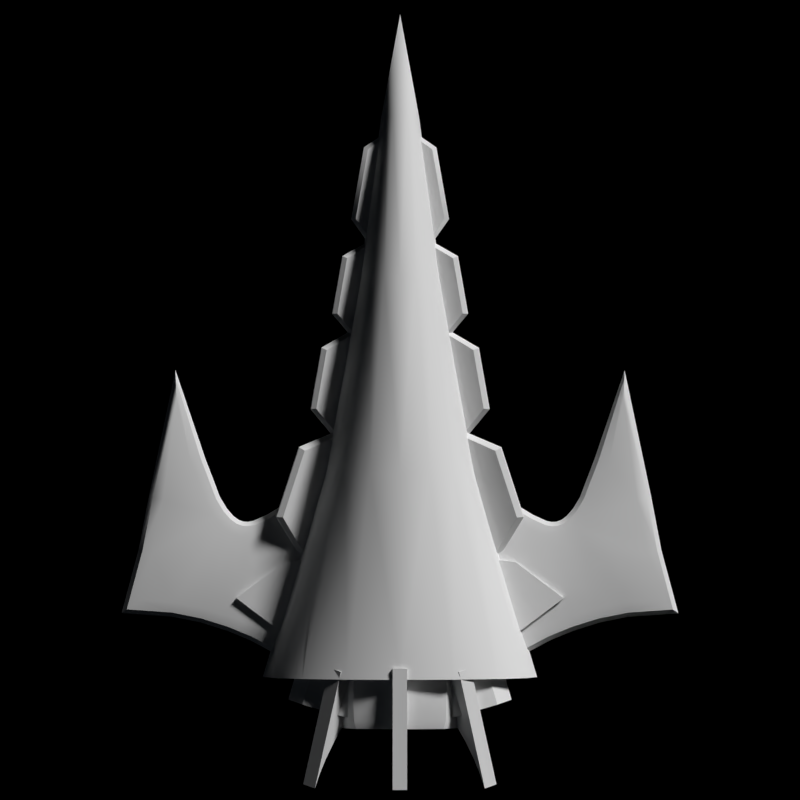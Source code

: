 # Source: Arada.blend  (saved by Blender 2.79.0; exported with 4.5.12 LTS)
import bpy
from mathutils import Matrix  # noqa: F401  (used for matrix-valued properties, if any)

bpy.ops.wm.read_factory_settings(use_empty=True)
scene = bpy.context.scene
scene.name = 'Scene'

# ---- collections
col_collection_1 = bpy.data.collections.new('Collection 1'); scene.collection.children.link(col_collection_1)
col_collection_1.hide_render = True
col_collection_1.hide_viewport = True
col_collection_2 = bpy.data.collections.new('Collection 2'); scene.collection.children.link(col_collection_2)
col_collection_11 = bpy.data.collections.new('Collection 11'); scene.collection.children.link(col_collection_11)
col_collection_11.hide_render = True
col_collection_11.hide_viewport = True
col_collection_12 = bpy.data.collections.new('Collection 12'); scene.collection.children.link(col_collection_12)

# ---- world
world_world = bpy.data.worlds.new('World'); scene.world = world_world
world_world.color = (0.0, 0.0, 0.0)
world_world.use_sun_shadow = False
world_world.sun_shadow_jitter_overblur = 0.0
world_world.cycles.sampling_method = 'NONE'
world_world.cycles.sample_map_resolution = 256

# ---- cameras
cam_camera_001 = bpy.data.cameras.new('Camera.001')
cam_camera_001.clip_end = 100.0
cam_camera_001.lens = 100.0
cam_camera_001.sensor_width = 32.0
cam_camera_001.sensor_height = 18.0
cam_camera_001.ortho_scale = 24.0
cam_camera_001.display_size = 2.0
cam_camera_001.dof.focus_distance = 0.0
cam_camera = bpy.data.cameras.new('Camera')
cam_camera.clip_end = 100.0
cam_camera.lens = 350.0
cam_camera.sensor_width = 32.0
cam_camera.sensor_height = 18.0
cam_camera.ortho_scale = 12.0
cam_camera.dof.focus_distance = 0.0
cam_camera_003 = bpy.data.cameras.new('Camera.003')
cam_camera_003.clip_end = 100.0
cam_camera_003.lens = 100.0
cam_camera_003.sensor_width = 32.0
cam_camera_003.sensor_height = 18.0
cam_camera_003.ortho_scale = 12.0
cam_camera_003.dof.focus_distance = 0.0
cam_camera_002 = bpy.data.cameras.new('Camera.002')
cam_camera_002.clip_end = 100.0
cam_camera_002.lens = 100.0
cam_camera_002.sensor_width = 32.0
cam_camera_002.sensor_height = 18.0
cam_camera_002.ortho_scale = 24.0
cam_camera_002.display_size = 2.0
cam_camera_002.dof.focus_distance = 0.0

# ---- lights
light_sun_001 = bpy.data.lights.new('Sun.001', 'SUN')
light_sun_001.transmission_factor = 0.0
light_sun_001.angle = 0.1993
light_sun_001.energy = 3.0
light_sun_001.shadow_buffer_clip_start = 0.5
light_sun_001.shadow_soft_size = 0.1
light_sun_001.shadow_cascade_max_distance = 1000.0
light_sun_001.cycles.use_multiple_importance_sampling = False
light_point = bpy.data.lights.new('Point', 'POINT')
light_point.color = (0.7187, 0.8527, 1.0)
light_point.transmission_factor = 0.0
light_point.energy = 100.0
light_point.shadow_buffer_clip_start = 0.5
light_point.shadow_soft_size = 0.1
light_point.shadow_maximum_resolution = 0.006
light_point.use_absolute_resolution = True
light_point.cycles.use_multiple_importance_sampling = False
light_sun = bpy.data.lights.new('Sun', 'SUN')
light_sun.transmission_factor = 0.0
light_sun.angle = 0.1993
light_sun.energy = 3.0
light_sun.shadow_buffer_clip_start = 0.5
light_sun.shadow_soft_size = 0.1
light_sun.shadow_cascade_max_distance = 1000.0
light_sun.cycles.use_multiple_importance_sampling = False
light_sun_002 = bpy.data.lights.new('Sun.002', 'SUN')
light_sun_002.transmission_factor = 0.0
light_sun_002.angle = 0.1993
light_sun_002.energy = 3.0
light_sun_002.shadow_buffer_clip_start = 0.5
light_sun_002.shadow_soft_size = 0.1
light_sun_002.shadow_cascade_max_distance = 1000.0
light_sun_002.cycles.use_multiple_importance_sampling = False

# ---- meshes
me_pyramid_mesh = bpy.data.meshes.new('Pyramid_mesh_')
me_pyramid_mesh.from_pydata([(-1.644e-07, -1.15, 0.08786), (-0.05417, -0.5956, 0.1792), (8.166e-08, 0.07459, 0.2847), (-4.555e-08, -0.5956, 0.1946), (-0.1018, 0.07459, 0.2623), (1.697e-07, 0.7708, 0.3231), (-0.02516, -1.15, 0.08093), (-0.04577, -1.15, 0.06205), (-0.05969, -1.15, 0.03411), (-0.1285, -0.5956, 0.07554), (-0.09853, -0.5956, 0.1374), (-0.1851, 0.07459, 0.2011), (-0.2414, 0.07459, 0.1106), (-0.2621, 0.07459, -1.69e-08), (-1.255e-06, -1.5, -2.444e-07), (-0.06481, -1.15, -1.969e-07), (-0.1395, -0.5956, -1.092e-07), (-0.4704, 0.7708, 1.256e-07), (-0.04797, -1.15, -1.957e-07), (-0.1033, -0.5956, -1.095e-07), (-0.194, 0.07459, 1.729e-09), (-0.3482, 0.7708, 1.256e-07), (-0.143, 0.07459, 5.035e-10), (-0.03535, -1.15, -1.949e-07), (-0.07611, -0.5956, -1.098e-07), (-0.02126, -1.15, -1.939e-07), (-0.04576, -0.5956, -1.1e-07), (-0.08596, 0.07459, -8.657e-10), (-6.916e-08, -0.5956, -1.104e-07), (-1.661e-07, -1.15, -1.924e-07), (4.801e-08, 0.07459, -2.93e-09), (-0.1543, 0.7708, 1.256e-07), (-0.4333, 0.7708, 0.1255), (-0.2566, 0.7708, 1.256e-07), (1.697e-07, 0.7708, 1.256e-07), (-0.3322, 0.7708, 0.2282), (-0.1826, 0.7708, 0.2976), (-0.1518, -0.8003, 0.03681), (-0.0534, -0.638, 0.0008573), (-0.167, -0.7978, 0.02547), (-0.05419, -0.6382, -0.003695), (-0.06172, -0.6626, -0.01554), (-0.1573, -0.8013, 0.0053), (-0.1101, -1.037, 0.03681), (-0.1678, -0.798, 0.02092), (0.0271, -1.134, 0.01598), (0.03786, -1.156, 0.0008572), (-0.1243, -1.044, 0.02092), (-0.1235, -1.044, 0.02547), (0.03707, -1.156, -0.003695), (-0.1156, -1.038, 0.0053), (0.02163, -1.135, -0.01554), (-0.05625, -0.6616, 0.01598), (-0.1211, -0.3423, -0.001183), (-0.2331, -0.4739, 0.04763), (-0.1333, -0.363, -0.01463), (-0.2314, -0.4736, 0.05192), (-0.2144, -0.4748, 0.05999), (-0.1967, -0.6707, 0.05192), (-0.1984, -0.671, 0.04763), (-0.2262, -0.4768, 0.03032), (-0.05485, -0.7391, 0.01504), (-0.04983, -0.7567, -0.005469), (-0.1215, -0.3609, 0.01504), (-0.04813, -0.7564, -0.001184), (-0.1228, -0.3426, -0.005469), (-0.06665, -0.7412, -0.01463), (-0.1811, -0.6639, 0.05999), (-0.1929, -0.6659, 0.03032), (-0.1907, -0.008488, -0.001795), (-0.3069, -0.1478, 0.0574), (-0.2044, -0.03055, -0.01519), (-0.3048, -0.1474, 0.06186), (-0.2863, -0.1486, 0.0695), (-0.2679, -0.3569, 0.06186), (-0.2699, -0.3572, 0.0574), (-0.3005, -0.1511, 0.03869), (-0.1194, -0.4299, 0.01562), (-0.1152, -0.4488, -0.006246), (-0.1132, -0.4484, -0.001795), (-0.1928, -0.008848, -0.006246), (-0.1336, -0.4323, -0.01519), (-0.2509, -0.3495, 0.0695), (-0.1903, -0.02805, 0.01562), (-0.2651, -0.352, 0.03869), (-0.3257, -0.005055, 0.08617), (-0.3999, 0.2232, 0.08617), (-0.4219, 0.2214, 0.07791), (-0.3446, -0.01655, 0.07791), (-0.3471, -0.01736, 0.07276), (-0.4172, 0.2176, 0.05053), (-0.4244, 0.2206, 0.07276), (-0.1615, -0.07788, 0.01807), (-0.343, -0.01067, 0.05053), (-0.1544, -0.0995, -0.007678), (-0.3099, 0.3786, 0.01807), (-0.1519, -0.09869, -0.00253), (-0.3143, 0.4011, -0.002529), (-0.3168, 0.4003, -0.007677), (-0.1788, -0.08349, -0.01757), (-0.3271, 0.373, -0.01757), (-0.1485, 0.9397, 0.07248), (-0.1586, 0.8503, 0.06642), (4.998e-07, 0.789, 0.02701), (4.886e-07, 0.7256, 0.02949), (4.839e-07, 0.6997, 0.03558), (-0.21, 0.9397, 0.1616), (-0.1557, 0.9138, 0.06818), (-0.2201, 0.9138, 0.1616), (-0.2243, 0.8503, 0.1616), (-0.2243, 0.789, 0.1616), (-0.1557, 0.7256, 0.06818), (-0.1586, 0.789, 0.06642), (-0.1586, 0.8503, 0.2567), (-0.1586, 0.789, 0.2567), (-0.2201, 0.7256, 0.1616), (-0.1485, 0.6997, 0.2507), (-0.1485, 0.9397, 0.2507), (-0.1557, 0.9138, 0.255), (5.401e-07, 0.9138, 0.2937), (5.184e-07, 0.789, 0.2962), (-0.1557, 0.7256, 0.255), (5.291e-07, 0.8503, 0.2962), (5.023e-07, 0.6997, 0.2876), (5.071e-07, 0.7256, 0.2937), (5.259e-07, 0.9397, 0.03558), (5.215e-07, 0.9138, 0.02949), (5.105e-07, 0.8503, 0.02701), (5.443e-07, 0.9397, 0.2876), (-0.21, 0.6997, 0.1616), (-0.1485, 0.6997, 0.07248), (3.322e-06, 0.9397, 0.1616), (-0.008244, 0.7256, 0.03154), (-9.493e-06, 0.6997, 0.1616), (-0.326, 0.652, 0.13), (-0.2768, 0.6661, 0.05575), (-0.3319, 0.8584, 0.2042), (-0.2768, 0.6661, 0.2042), (-0.1578, 0.7002, 0.235), (-0.04473, 0.9407, 0.13), (-0.03887, 0.7343, 0.2042), (-0.094, 0.9266, 0.2042), (-0.094, 0.9266, 0.05575), (-0.2129, 0.8925, 0.025), (-0.1578, 0.7002, 0.025), (-0.3319, 0.8584, 0.05575), (-0.2129, 0.8925, 0.235), (-0.3812, 0.8442, 0.13), (0.0104, 0.7484, 0.13), (-0.03887, 0.7343, 0.05575), (-0.396, 0.6237, 0.04028), (1.53e-07, 0.675, 0.0002779), (-0.396, 0.6237, 0.0002779), (-0.56, 0.5, 0.0002779), (1.408e-07, 0.325, 0.04028), (-0.396, 0.3763, 0.04028), (1.408e-07, 0.325, 0.0002779), (-0.56, 0.5, 0.04028), (1.53e-07, 0.675, 0.04028), (-0.396, 0.3763, 0.0002779), (3.695e-06, 0.5, 0.04028), (-1.013e-05, 0.5, 0.0002779), (-0.2891, 1.143, 0.23), (-0.3132, 1.083, 0.2019), (-0.2927, 1.032, 0.1957), (-0.2527, 1.045, 0.2227), (-0.2732, 1.096, 0.2289), (-0.2633, 0.9714, 0.1814), (-0.2233, 0.9844, 0.2084), (-0.1846, 0.9182, 0.1827), (-0.1762, 0.8395, 0.1153), (-0.2016, 0.872, 0.1375), (-0.1616, 0.8849, 0.1645), (-0.1081, 0.8215, 0.1156), (-0.07752, 0.7927, 0.08407), (-0.08433, 0.7538, 0.02022), (-0.0484, 0.7314, -0.02232), (-0.04429, 0.7668, 0.04723), (-0.2406, 0.7314, 0.2627), (-0.2246, 0.9053, 0.1557), (-0.3291, 1.13, 0.203), (-0.1176, 0.7798, 0.05707), (-0.1482, 0.8086, 0.08863), (-0.008359, 0.7444, 0.004686), (-0.1361, 0.8525, 0.1423), (-0.2006, 0.7444, 0.2897), (-0.02465, 0.732, -0.016), (-0.02465, 0.8775, 0.2022), (-0.02465, 0.912, 0.2301), (-0.02465, 1.096, 0.318), (-0.02465, 1.044, 0.3014), (-0.02465, 0.732, 0.3278), (-0.02465, 0.9804, 0.2731), (-0.02465, 1.144, 0.3278), (-0.02465, 0.7552, 0.03936), (-0.02465, 0.782, 0.08849), (-0.02465, 0.8439, 0.1695), (-0.02465, 0.8118, 0.1318), (-0.3902, 0.6952, 0.0181), (-0.2945, 0.7566, 0.0181), (-0.2808, 0.7822, 0.0003473), (-0.3977, 0.7076, 0.0003473), (-0.2945, 0.7566, -0.0174), (-0.3719, 0.6647, -0.02465), (-0.4921, 0.6003, 0.02535), (-0.5073, 0.6324, 0.0181), (-0.3902, 0.6952, -0.0174), (-0.5073, 0.6324, -0.0174), (-0.5873, 0.5992, 0.0181), (-0.5135, 0.6455, 0.0003473), (-0.5873, 0.5992, -0.0174), (-0.4921, 0.6003, -0.02465), (-0.5923, 0.6129, 0.0003473), (-0.7766, 0.5146, 0.02535), (-0.6796, 0.5702, 0.0181), (-0.7833, 0.5642, 0.0003473), (-0.6832, 0.5843, 0.0003473), (-0.7814, 0.5498, -0.0174), (-0.6796, 0.5702, -0.0174), (-0.7814, 0.5498, 0.0181), (-0.8905, 0.5065, 0.02535), (-0.8905, 0.5065, -0.02465), (-0.9359, 0.5389, 0.0181), (-0.9545, 0.5521, 0.0003473), (-0.8822, 0.3384, -0.0174), (-0.9359, 0.5389, -0.0174), (-0.8475, 0.3463, -0.02465), (-0.8822, 0.3384, 0.0181), (-0.8474, 0.157, 0.0181), (-0.8963, 0.3351, 0.0003473), (-0.8124, 0.1628, 0.02535), (-0.7687, -0.2519, 0.0181), (-0.8617, 0.1547, 0.0003473), (-0.8474, 0.157, -0.0174), (-0.7159, 0.03506, 0.02535), (-0.6819, 0.02472, 0.0181), (-0.668, 0.02049, 0.0003473), (-0.77, -0.2809, 0.0003473), (-0.7687, -0.2519, -0.0174), (-0.7159, 0.03506, -0.02465), (-0.7655, -0.181, -0.02465), (-0.662, 0.1764, 0.02535), (-0.6299, 0.1608, 0.0181), (-0.6819, 0.02472, -0.0174), (-0.662, 0.1764, -0.02465), (-0.6169, 0.1544, 0.0003473), (-0.5932, 0.1937, 0.0003473), (-0.6299, 0.1608, -0.0174), (-0.605, 0.2023, -0.0174), (-0.605, 0.2023, 0.0181), (-0.5712, 0.2191, 0.0003473), (-0.581, 0.2299, -0.0174), (-0.6338, 0.2232, -0.02465), (-0.576, 0.2772, 0.02535), (-0.581, 0.2299, 0.0181), (-0.6051, 0.2563, 0.02535), (-0.5525, 0.2326, 0.0003473), (-0.5593, 0.2455, -0.0174), (-0.5467, 0.2878, 0.02535), (-0.5593, 0.2455, 0.0181), (-0.5395, 0.2526, 0.0181), (-0.576, 0.2772, -0.02465), (-0.5395, 0.2526, -0.0174), (-0.5197, 0.2538, 0.0181), (-0.5366, 0.2383, 0.0003473), (-0.4884, 0.2841, 0.02535), (-0.5175, 0.2895, 0.02535), (-0.5206, 0.2392, 0.0003473), (-0.5175, 0.2895, -0.02465), (-0.5197, 0.2538, -0.0174), (-0.4884, 0.2841, -0.02465), (-0.4991, 0.25, 0.0181), (-0.4315, 0.2585, 0.02535), (-0.5035, 0.236, 0.0003473), (-0.4483, 0.2271, 0.0181), (-0.4991, 0.25, -0.0174), (-0.2935, 0.1319, 0.0181), (-0.4551, 0.2142, 0.0003473), (-0.4483, 0.2271, -0.0174), (-0.328, 0.694, 0.02535), (-0.2794, 0.1066, 0.0003473), (-0.2935, 0.1319, -0.0174), (-0.328, 0.694, -0.02465), (-0.328, 0.194, -0.02465), (-0.7655, -0.181, 0.02535), (-0.8475, 0.3463, 0.02535), (-0.6338, 0.2232, 0.02535), (-0.6708, 0.5358, 0.02535), (-0.3719, 0.6647, 0.02535), (-0.328, 0.194, 0.02535), (-0.5752, 0.5658, 0.02535), (-0.5467, 0.2878, -0.02465), (-0.5752, 0.5658, -0.02465), (-0.4315, 0.2585, -0.02465), (-0.6708, 0.5358, -0.02465), (-0.8124, 0.1628, -0.02465), (-0.7766, 0.5146, -0.02465), (-0.6051, 0.2563, -0.02465), (-3.679e-08, 0.732, 0.3278), (4.191e-09, 0.732, -0.016), (4.657e-10, 0.7552, 0.03936), (-1.397e-09, 0.782, 0.08849), (-1.397e-09, 0.8118, 0.1318), (-3.26e-09, 0.8439, 0.1695), (-1.397e-09, 0.8775, 0.2022), (-1.397e-09, 0.912, 0.2301), (2.328e-09, 0.9804, 0.2731), (7.916e-09, 1.044, 0.3014), (1.35e-08, 1.096, 0.318), (1.723e-08, 1.144, 0.3278)], [], [(14, 0, 6), (6, 0, 3), (6, 3, 1), (1, 3, 2), (1, 2, 4), (4, 2, 5), (4, 5, 36), (14, 6, 7), (7, 6, 1), (7, 1, 10), (10, 1, 4), (10, 4, 11), (11, 4, 36), (11, 36, 35), (14, 7, 8), (8, 7, 10), (8, 10, 9), (9, 10, 11), (9, 11, 12), (12, 11, 35), (12, 35, 32), (14, 8, 15), (15, 8, 9), (15, 9, 16), (16, 9, 12), (16, 12, 13), (13, 12, 32), (13, 32, 17), (14, 15, 18), (18, 15, 16), (18, 16, 19), (19, 16, 13), (19, 13, 20), (20, 13, 17), (20, 17, 21), (14, 18, 23), (23, 18, 19), (23, 19, 24), (24, 19, 20), (24, 20, 22), (22, 20, 21), (22, 21, 33), (14, 23, 25), (25, 23, 24), (25, 24, 26), (26, 24, 22), (26, 22, 27), (27, 22, 33), (27, 33, 31), (14, 25, 29), (29, 25, 26), (29, 26, 28), (28, 26, 27), (28, 27, 30), (30, 27, 31), (30, 31, 34), (32, 21, 17), (35, 31, 33), (32, 33, 21), (35, 33, 32), (5, 34, 36), (31, 35, 36), (31, 36, 34), (37, 52, 38), (37, 38, 39), (39, 38, 40), (39, 40, 44), (44, 40, 41), (44, 41, 42), (43, 37, 39), (43, 39, 48), (48, 39, 44), (48, 44, 47), (47, 44, 42), (47, 42, 50), (45, 43, 48), (45, 48, 46), (46, 48, 47), (46, 47, 49), (49, 47, 50), (49, 50, 51), (52, 45, 46), (52, 46, 38), (38, 46, 49), (38, 49, 40), (40, 49, 51), (40, 51, 41), (52, 43, 45), (43, 52, 37), (51, 42, 41), (42, 51, 50), (57, 63, 53), (57, 53, 56), (56, 53, 65), (56, 65, 54), (54, 65, 55), (54, 55, 60), (67, 57, 56), (67, 56, 58), (58, 56, 54), (58, 54, 59), (59, 54, 60), (59, 60, 68), (61, 67, 58), (61, 58, 64), (64, 58, 59), (64, 59, 62), (62, 59, 68), (62, 68, 66), (63, 61, 64), (63, 64, 53), (53, 64, 62), (53, 62, 65), (65, 62, 66), (65, 66, 55), (63, 67, 61), (67, 63, 57), (66, 60, 55), (60, 66, 68), (73, 83, 69), (73, 69, 72), (72, 69, 80), (72, 80, 70), (70, 80, 71), (70, 71, 76), (82, 73, 72), (82, 72, 74), (74, 72, 70), (74, 70, 75), (75, 70, 76), (75, 76, 84), (77, 82, 74), (77, 74, 79), (79, 74, 75), (79, 75, 78), (78, 75, 84), (78, 84, 81), (83, 77, 79), (83, 79, 69), (69, 79, 78), (69, 78, 80), (80, 78, 81), (80, 81, 71), (83, 82, 77), (82, 83, 73), (81, 76, 71), (76, 81, 84), (86, 95, 97), (86, 97, 87), (87, 97, 98), (87, 98, 91), (91, 98, 100), (91, 100, 90), (85, 86, 87), (85, 87, 88), (88, 87, 91), (88, 91, 89), (89, 91, 90), (89, 90, 93), (92, 85, 88), (92, 88, 96), (96, 88, 89), (96, 89, 94), (94, 89, 93), (94, 93, 99), (95, 92, 96), (95, 96, 97), (97, 96, 94), (97, 94, 98), (98, 94, 99), (98, 99, 100), (95, 85, 92), (85, 95, 86), (99, 90, 100), (90, 99, 93), (101, 125, 126), (101, 126, 107), (107, 126, 127), (107, 127, 102), (102, 127, 103), (102, 103, 112), (112, 103, 104), (112, 104, 132, 111), (111, 132, 105), (111, 105, 130), (106, 101, 107), (106, 107, 108), (108, 107, 102), (108, 102, 109), (109, 102, 112), (109, 112, 110), (110, 112, 111), (110, 111, 115), (115, 111, 130), (115, 130, 129), (117, 106, 108), (117, 108, 118), (118, 108, 109), (118, 109, 113), (113, 109, 110), (113, 110, 114), (114, 110, 115), (114, 115, 121), (121, 115, 129), (121, 129, 116), (128, 117, 118), (128, 118, 119), (119, 118, 113), (119, 113, 122), (122, 113, 114), (122, 114, 120), (120, 114, 121), (120, 121, 124), (124, 121, 116), (124, 116, 123), (106, 125, 101), (128, 106, 117), (129, 133, 123), (129, 130, 105), (116, 129, 123), (131, 106, 128), (131, 125, 106), (105, 133, 129), (105, 132, 104), (145, 143, 144), (145, 144, 135), (147, 145, 135), (147, 135, 134), (136, 147, 134), (136, 134, 137), (146, 136, 137), (146, 137, 138), (141, 146, 138), (141, 138, 140), (139, 141, 140), (139, 140, 148), (142, 139, 148), (142, 148, 149), (143, 142, 149), (143, 149, 144), (139, 143, 147), (147, 143, 145), (146, 147, 136), (139, 146, 141), (139, 142, 143), (146, 139, 147), (148, 140, 138), (148, 144, 149), (134, 148, 138), (148, 134, 144), (134, 135, 144), (137, 134, 138), (150, 158, 151), (150, 151, 152), (157, 150, 152), (157, 152, 153), (155, 157, 153), (155, 153, 159), (154, 155, 159), (154, 159, 156), (157, 158, 150), (154, 157, 155), (153, 161, 156), (153, 152, 151), (159, 153, 156), (160, 158, 157), (160, 157, 154), (151, 161, 153), (180, 178, 185), (180, 185, 162), (163, 180, 162), (163, 162, 166), (164, 163, 166), (164, 166, 165), (167, 164, 165), (167, 165, 168), (179, 167, 168), (179, 168, 169), (171, 179, 169), (171, 169, 172), (170, 171, 172), (170, 172, 184), (182, 170, 184), (182, 184, 173), (181, 182, 173), (181, 173, 174), (175, 181, 174), (175, 174, 177), (176, 175, 177), (176, 177, 183), (178, 176, 183), (178, 183, 185), (178, 179, 171), (178, 167, 179), (178, 163, 164), (178, 180, 163), (164, 167, 178), (178, 175, 176), (178, 181, 175), (178, 170, 182), (181, 178, 182), (171, 170, 178), (185, 177, 174), (185, 183, 177), (184, 185, 173), (174, 173, 185), (172, 185, 184), (185, 169, 168), (185, 172, 169), (185, 166, 162), (185, 165, 166), (185, 168, 165), (300, 299, 186, 194), (301, 300, 194, 195), (302, 301, 195, 197), (303, 302, 197, 196), (304, 303, 196, 187), (305, 304, 187, 188), (306, 305, 188, 192), (307, 306, 192, 190), (308, 307, 190, 189), (309, 308, 189, 193), (191, 188, 187), (191, 192, 188), (191, 189, 190), (191, 193, 189), (190, 192, 191), (191, 194, 186), (191, 195, 194), (191, 196, 197), (195, 191, 197), (187, 196, 191), (288, 279, 199), (288, 199, 198), (198, 199, 200), (198, 200, 201), (201, 200, 202), (201, 202, 206), (206, 202, 282), (206, 282, 203), (204, 288, 198), (204, 198, 205), (205, 198, 201), (205, 201, 209), (209, 201, 206), (209, 206, 207), (207, 206, 203), (207, 203, 211), (290, 204, 205), (290, 205, 208), (208, 205, 209), (208, 209, 212), (212, 209, 207), (212, 207, 210), (210, 207, 211), (210, 211, 292), (287, 290, 208), (287, 208, 214), (214, 208, 212), (214, 212, 216), (216, 212, 210), (216, 210, 218), (218, 210, 292), (218, 292, 294), (213, 287, 214), (213, 214, 219), (219, 214, 216), (219, 216, 215), (215, 216, 218), (215, 218, 217), (217, 218, 294), (217, 294, 296), (220, 213, 219), (220, 219, 222), (222, 219, 215), (222, 215, 223), (223, 215, 217), (223, 217, 225), (225, 217, 296), (225, 296, 221), (285, 220, 222), (285, 222, 227), (227, 222, 223), (227, 223, 229), (229, 223, 225), (229, 225, 224), (224, 225, 221), (224, 221, 226), (230, 285, 227), (230, 227, 228), (228, 227, 229), (228, 229, 232), (232, 229, 224), (232, 224, 233), (233, 224, 226), (233, 226, 295), (284, 230, 228), (284, 228, 231), (231, 228, 232), (231, 232, 237), (237, 232, 233), (237, 233, 238), (238, 233, 295), (238, 295, 240), (234, 284, 231), (234, 231, 235), (235, 231, 237), (235, 237, 236), (236, 237, 238), (236, 238, 243), (243, 238, 240), (243, 240, 239), (241, 234, 235), (241, 235, 242), (242, 235, 236), (242, 236, 245), (245, 236, 243), (245, 243, 247), (247, 243, 239), (247, 239, 244), (286, 241, 242), (286, 242, 249), (249, 242, 245), (249, 245, 246), (246, 245, 247), (246, 247, 248), (248, 247, 244), (248, 244, 252), (255, 286, 249), (255, 249, 254), (254, 249, 246), (254, 246, 250), (250, 246, 248), (250, 248, 251), (251, 248, 252), (251, 252, 297), (253, 255, 254), (253, 254, 259), (259, 254, 250), (259, 250, 256), (256, 250, 251), (256, 251, 257), (257, 251, 297), (257, 297, 261), (258, 253, 259), (258, 259, 260), (260, 259, 256), (260, 256, 264), (264, 256, 257), (264, 257, 262), (262, 257, 261), (262, 261, 291), (266, 258, 260), (266, 260, 263), (263, 260, 264), (263, 264, 267), (267, 264, 262), (267, 262, 269), (269, 262, 291), (269, 291, 268), (265, 266, 263), (265, 263, 271), (271, 263, 267), (271, 267, 273), (273, 267, 269), (273, 269, 275), (275, 269, 268), (275, 268, 270), (272, 265, 271), (272, 271, 274), (274, 271, 273), (274, 273, 277), (277, 273, 275), (277, 275, 278), (278, 275, 270), (278, 270, 293), (289, 272, 274), (289, 274, 276), (276, 274, 277), (276, 277, 280), (280, 277, 278), (280, 278, 281), (281, 278, 293), (281, 293, 283), (279, 289, 276), (279, 276, 199), (199, 276, 280), (199, 280, 200), (200, 280, 281), (200, 281, 202), (202, 281, 283), (202, 283, 282), (234, 230, 284), (230, 241, 286), (230, 234, 241), (285, 230, 286), (213, 220, 285), (287, 213, 255), (285, 255, 213), (253, 287, 255), (255, 285, 286), (287, 258, 290), (288, 272, 289), (204, 265, 272), (204, 290, 266), (258, 266, 290), (265, 204, 266), (288, 204, 272), (288, 289, 279), (253, 258, 287), (203, 283, 293), (294, 292, 291), (211, 293, 270), (203, 282, 283), (292, 211, 268), (293, 211, 203), (291, 292, 268), (270, 268, 211), (294, 291, 261), (295, 252, 244), (295, 239, 240), (244, 239, 295), (226, 252, 295), (261, 297, 294), (296, 294, 297), (221, 296, 226), (297, 226, 296), (226, 297, 252), (298, 309, 193, 191), (299, 298, 191, 186)])
me_pyramid_mesh.polygons.foreach_set('use_smooth', [True] * 530)
me_pyramid_mesh.use_remesh_preserve_volume = False
me_pyramid_mesh.use_remesh_preserve_attributes = False
me_pyramid_mesh.use_mirror_vertex_groups = False
me_pyramid_mesh.update()

# ---- objects
ob_front_camera = bpy.data.objects.new('Front Camera', cam_camera_001)
ob_front_sun = bpy.data.objects.new('Front Sun', light_sun_001)
ob_top_point = bpy.data.objects.new('Top Point', light_point)
ob_top_sun = bpy.data.objects.new('Top Sun', light_sun)
ob_top_camera = bpy.data.objects.new('Top Camera', cam_camera)
ob_side_camera = bpy.data.objects.new('Side Camera', cam_camera_003)
ob_back_camera = bpy.data.objects.new('Back Camera', cam_camera_002)
ob_back_sun = bpy.data.objects.new('Back Sun', light_sun_002)
ob_pyramid_mesh = bpy.data.objects.new('Pyramid_mesh_', me_pyramid_mesh)

# ---- transforms, parenting, visibility, modifiers, constraints
ob_front_camera.location = (12.0, 22.0, 18.0)
ob_front_camera.rotation_euler = (0.9599, 0.0, 2.618)
ob_front_camera.lineart.crease_threshold = 0.0
ob_front_sun.location = (15.0, 13.0, 18.0)
ob_front_sun.rotation_euler = (0.0, 0.9599, 0.1745)
ob_front_sun.lineart.crease_threshold = 0.0
ob_top_point.location = (-12.34, -10.56, 11.79)
ob_top_point.lineart.crease_threshold = 0.0
ob_top_sun.location = (15.0, 13.0, 18.0)
ob_top_sun.rotation_euler = (2.079e-08, 1.134, 0.8727)
ob_top_sun.lineart.crease_threshold = 0.0
ob_top_camera.location = (0.0, 0.0, 30.0)
ob_top_camera.lock_rotations_4d = False
ob_top_camera.empty_display_type = 'ARROWS'
ob_top_camera.color = (0.0, 0.0, 0.0, 0.0)
ob_top_camera.display_type = 'WIRE'
ob_top_camera.lineart.crease_threshold = 0.0
ob_side_camera.location = (30.0, 0.05773, 0.4549)
ob_side_camera.rotation_euler = (1.571, 6.283, -4.712)
ob_side_camera.lock_rotations_4d = False
ob_side_camera.empty_display_type = 'ARROWS'
ob_side_camera.color = (0.0, 0.0, 0.0, 0.0)
ob_side_camera.display_type = 'WIRE'
ob_side_camera.lineart.crease_threshold = 0.0
ob_back_camera.location = (-12.0, -22.0, 18.0)
ob_back_camera.rotation_euler = (0.9599, -0.0, -0.5236)
ob_back_camera.lineart.crease_threshold = 0.0
ob_back_sun.location = (-15.0, -13.0, 18.0)
ob_back_sun.rotation_euler = (0.0, 0.9599, -2.967)
ob_back_sun.lineart.crease_threshold = 0.0
ob_pyramid_mesh.location = (0.0, -0.1786, 0.0)
ob_pyramid_mesh.rotation_euler = (0.0, -0.0, -3.142)
ob_pyramid_mesh.lineart.crease_threshold = 0.0
_m = ob_pyramid_mesh.modifiers.new('EdgeSplit', 'EDGE_SPLIT')
_m.split_angle = 0.5934
_m = ob_pyramid_mesh.modifiers.new('Mirror', 'MIRROR')

# ---- collection membership
col_collection_1.objects.link(ob_front_camera)
col_collection_1.objects.link(ob_front_sun)
col_collection_2.objects.link(ob_top_point)
col_collection_2.objects.link(ob_top_sun)
col_collection_2.objects.link(ob_top_camera)
col_collection_2.objects.link(ob_side_camera)
col_collection_11.objects.link(ob_back_camera)
col_collection_11.objects.link(ob_back_sun)
col_collection_12.objects.link(ob_pyramid_mesh)

# ---- scene / render settings (as saved in the file)
scene.camera = ob_top_camera
scene.frame_start = 1; scene.frame_end = 1; scene.frame_set(1)
scene.render.engine = 'CYCLES'
scene.render.image_settings.compression = 90
scene.render.resolution_x = 200
scene.render.resolution_y = 200
scene.render.dither_intensity = 0.0
scene.render.film_transparent = True
scene.cycles.samples = 96
scene.cycles.sampling_pattern = 'TABULATED_SOBOL'
scene.cycles.light_sampling_threshold = 0.0
scene.cycles.use_adaptive_sampling = False
scene.cycles.use_light_tree = False
scene.cycles.blur_glossy = 0.0
scene.cycles.volume_bounces = 1
scene.cycles.pixel_filter_type = 'GAUSSIAN'
scene.cycles.sample_clamp_indirect = 0.0
scene.view_settings.view_transform = 'Standard'
bpy.context.view_layer.update()
